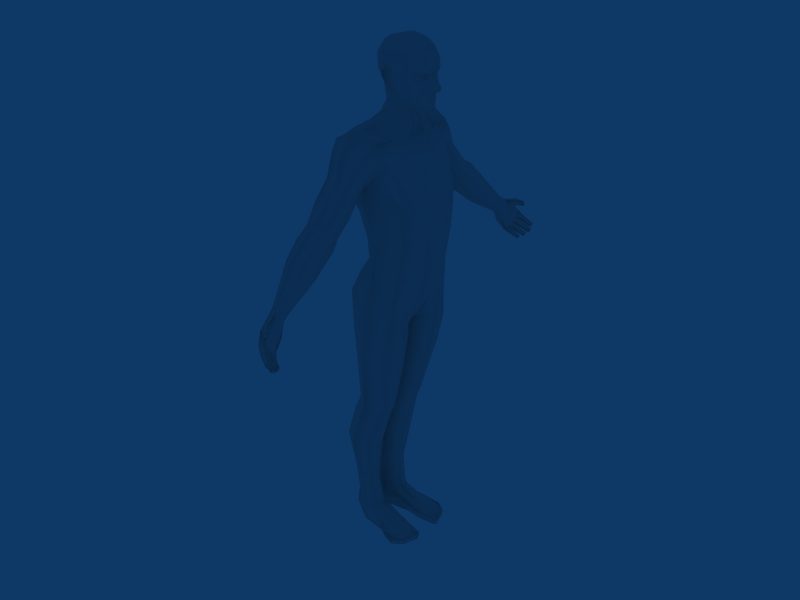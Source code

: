 # Source: SA_LD_Male_Character.blend  (saved by Blender 2.49.0; exported with 4.5.12 LTS)
import bpy
from mathutils import Matrix  # noqa: F401  (used for matrix-valued properties, if any)

bpy.ops.wm.read_factory_settings(use_empty=True)
scene = bpy.context.scene
scene.name = 'Scene'

# ---- collections
col_collection_1 = bpy.data.collections.new('Collection 1'); scene.collection.children.link(col_collection_1)

# ---- world
world_world = bpy.data.worlds.new('World'); scene.world = world_world
world_world.color = (0.05656, 0.2208, 0.4)
world_world.use_sun_shadow = False
world_world.sun_shadow_jitter_overblur = 0.0
world_world.cycles.sampling_method = 'MANUAL'
world_world.cycles.sample_map_resolution = 256

# ---- meshes
me_male_character = bpy.data.meshes.new('Male_Character')
me_male_character.from_pydata([(0.1272, -4.661, 4.172), (-0.7281, -4.84, 4.146), (-0.6243, -3.99, 3.477), (-0.2336, -4.858, 4.35), (0.3437, -4.237, 3.822), (-0.2213, -3.812, 3.459), (-0.897, -4.292, 3.776), (0.1403, -5.526, 3.372), (-0.2491, -5.699, 3.556), (-0.6593, -5.503, 3.536), (0.1647, -4.894, 2.784), (0.3035, -5.181, 3.024), (-0.1788, -4.805, 2.695), (-0.5685, -4.799, 2.87), (-0.795, -5.186, 3.151), (0.1253, -4.07, 4.595), (-0.2435, -4.479, 4.565), (-0.7067, -4.331, 4.528), (0.1384, -3.632, 3.979), (0.2833, -3.778, 4.292), (-0.1985, -3.54, 3.828), (-0.6845, -3.596, 3.979), (-0.9308, -3.894, 4.202), (0.2104, -3.019, 5.785), (-0.2091, -3.195, 5.99), (-0.8331, -3.102, 5.914), (0.1929, -2.354, 5.433), (0.3594, -2.667, 5.528), (-0.226, -2.189, 5.31), (-0.745, -2.282, 5.402), (-1.016, -2.63, 5.548), (0.6741, -1.36, 7.146), (-0.2942, -1.702, 7.431), (-1.387, -1.624, 6.98), (0.8017, -1.862, 5.496), (0.9104, -1.644, 6.309), (-0.3211, -1.941, 5.36), (-1.314, -1.879, 5.626), (-1.508, -1.7, 6.48), (0.4132, -2.473, 6.635), (-0.2581, -2.812, 6.844), (-1.112, -2.498, 6.7), (0.4057, -2.056, 5.802), (0.4917, -2.255, 6.107), (-0.2705, -2.037, 5.568), (-1.13, -2.28, 6.141), (0.798, -0.9578, 7.017), (-0.1743, -1.247, 7.552), (-1.27, -1.057, 7.207), (1.413, -1.501, 4.734), (1.187, -1.038, 6.261), (-0.09213, -1.937, 4.693), (-1.274, -1.572, 5.015), (-1.646, -1.102, 6.297), (1.465, -1.387, 3.871), (0.09126, -1.81, 3.809), (-0.9155, -1.31, 4.034), (1.453, -1.343, 3.222), (0.3717, -1.65, 2.977), (-0.5417, -1.292, 3.019), (0.202, -3.701, 4.999), (-0.2127, -3.875, 5.153), (-0.8342, -3.797, 5.131), (0.2351, -3.175, 4.521), (0.3546, -3.4, 4.706), (-0.2169, -3.002, 4.369), (-0.7444, -3.053, 4.486), (-1.038, -3.396, 4.712), (-1.609, -0.7448, 6.183), (-1.326, -0.5767, 6.955), (-1.596, -0.7329, 5.162), (-1.17, -0.5741, 3.998), (-0.7496, -0.6749, 2.978), (1.844, -0.6067, 3.021), (1.913, -0.6238, 3.835), (1.767, -0.6105, 5.001), (1.511, -0.5036, 6.034), (1.252, -0.4108, 6.681), (1.18, -1.382, 1.812), (0.1623, -1.721, 2.074), (-0.5068, -1.214, 2.056), (-0.7753, -0.6386, 2.172), (1.774, -0.4711, 1.663), (0.474, -0.5016, 7.775), (0.111, -0.6278, 7.843), (-0.3651, -0.6271, 7.837), (-0.664, -0.3358, 7.759), (0.8402, -0.1598, 7.74), (0.8805, -0.316, -0.3234), (1.508, -0.5379, 0.7732), (0.8762, -1.713, -1.05), (0.03798, -2.172, -1.113), (-1.087, -1.541, -1.057), (0.7657, -0.3887, -1.072), (0.1095, -0.07643, -1.133), (-1.071, -0.346, -1.035), (1.044, -0.9061, -1.124), (-1.288, -0.8754, -1.057), (0.2662, -1.089, -4.346), (-0.5235, -1.602, -4.388), (-1.277, -1.018, -4.506), (0.1637, -0.3829, -4.198), (-0.4555, -0.06817, -4.394), (0.3363, -0.7492, -4.455), (-1.327, -0.5456, -4.506), (0.03146, -1.122, -4.889), (-0.7503, -1.615, -5.15), (-1.6, -0.9872, -5.197), (-0.07554, -0.3639, -4.851), (-0.7017, -0.1689, -5.13), (-1.299, -0.2712, -5.136), (0.1244, -0.7493, -4.935), (-1.602, -0.5737, -5.246), (-0.5206, -0.9928, -9.466), (-1.101, -1.101, -9.464), (-1.038, -1.781, -6.527), (-0.5423, -1.475, -6.506), (-1.942, -1.088, -6.512), (-0.6205, -0.3618, -6.516), (-0.9783, -0.1462, -6.531), (-1.672, -0.3047, -6.52), (-0.3533, -0.7487, -6.501), (-1.888, -0.5681, -6.482), (-0.2333, -1.998, -2.518), (0.6438, -1.606, -2.304), (-1.222, -1.246, -2.498), (0.5216, -0.3824, -2.526), (-0.1557, -0.07897, -2.583), (-1.094, -0.3589, -2.522), (0.8432, -0.8092, -2.382), (-1.28, -0.6966, -2.451), (0.09863, -2.007, 0.6789), (0.943, -1.615, 0.3122), (-1.266, -1.45, 0.6243), (0.7265, -0.329, -0.7199), (-0.005856, -0.1627, -0.7725), (-0.9758, -0.2587, -0.4503), (1.096, -1.13, -0.2636), (-1.564, -0.8208, 0.4442), (-1.468, 2.384e-07, 6.232), (-1.291, 3.576e-07, 6.949), (-1.465, 2.384e-07, 5.175), (-0.7046, 2.98e-07, 2.992), (1.942, 4.768e-07, 3.835), (1.515, 4.768e-07, 6.031), (0.8897, 4.172e-07, 7.713), (1.079, 3.576e-07, -0.3357), (1.495, 4.768e-07, 0.7067), (-1.443, -0.6837, 1.154), (-0.4563, -1.067, -9.783), (-1.049, -1.092, -10.04), (-1.764, -0.7767, -10.24), (-1.062, -0.1864, -9.971), (-0.721, -0.2828, -9.864), (-1.565, -0.1843, -10.21), (-0.2959, -0.5695, -9.642), (-1.796, -0.2889, -10.28), (0.2782, -1.187, -10.13), (-0.04695, -1.323, -10.2), (0.1422, -0.3522, -10.23), (0.3095, -0.653, -10.02), (0.8632, -1.692, -10.6), (1.326, -1.364, -10.58), (1.601, -0.6659, -10.51), (1.517, -0.5273, -10.56), (-1.046, -1.067, -10.73), (-1.586, -0.7341, -10.71), (-1.53, -0.3342, -10.72), (-1.628, -0.4908, -10.71), (0.3715, -1.573, -10.45), (0.6901, -1.255, -10.33), (0.8138, -0.6287, -10.28), (0.5646, -0.3561, -10.4), (-1.207, -0.3383, -10.73), (-0.9417, -0.3825, -10.73), (-0.01133, -1.225, -10.76), (0.05981, -0.5437, -10.76), (0.8552, -1.651, -10.78), (1.309, -1.357, -10.79), (1.538, -0.6638, -10.8), (1.447, -0.5556, -10.8), (0.3915, -1.482, -10.77), (0.6788, -0.4746, -10.78), (-1.715, -0.701, -9.55), (-0.7326, -0.3554, -9.477), (-1.068, -0.1924, -9.487), (-1.484, -0.2815, -9.544), (-0.3824, -0.6463, -9.463), (-1.716, -0.4075, -9.561), (-0.6404, -1.584, -4.769), (0.1785, -1.093, -4.594), (0.04039, -0.3771, -4.577), (-0.5768, -0.1031, -4.768), (-1.196, -0.2514, -4.389), (0.2937, -0.7583, -4.582), (-0.2399, -4.675, 4.473), (-0.698, -4.635, 4.314), (0.2067, -3.963, 3.597), (-0.21, -3.68, 3.61), (-0.6189, -3.81, 3.68), (-0.8948, -4.115, 3.963), (0.7076, -0.5679, 8.226), (0.2886, -0.609, 8.302), (-0.1688, -0.5054, 8.274), (-0.3466, -0.3439, 8.273), (0.9788, -0.2048, 7.971), (0.9531, 4.172e-07, 7.867), (0.5501, -0.8183, 7.234), (-0.0779, -0.922, 7.59), (-0.7825, -0.7966, 7.524), (-0.9949, -0.4452, 7.431), (0.8375, -0.417, 7.024), (0.7281, 4.172e-07, 7.168), (1.296, -0.5921, 9.461), (1.355, -0.4255, 9.468), (1.375, -0.2757, 9.416), (1.394, -0.2733, 9.317), (1.348, -0.4497, 9.252), (1.278, -0.5577, 9.268), (1.326, -0.5371, 9.398), (1.364, -0.4209, 9.423), (1.351, -0.3285, 9.385), (1.341, -0.4329, 9.295), (1.314, -0.5139, 9.305), (1.663, 4.768e-07, 9.376), (1.645, -0.04344, 9.367), (1.775, 4.768e-07, 9.161), (1.75, -0.06653, 9.139), (1.584, -0.108, 9.298), (1.555, -0.111, 9.418), (1.55, -0.1848, 9.169), (1.506, -0.4149, 9.563), (1.617, -0.08904, 9.594), (1.612, -0.2256, 9.632), (1.322, -0.6833, 9.557), (1.274, -0.6074, 9.141), (1.827, -0.0811, 9.014), (1.479, -0.2966, 9.076), (1.826, -0.08358, 8.899), (1.506, -0.252, 8.916), (1.38, -0.4743, 9.104), (1.015, -0.8156, 9.636), (1.052, -0.7414, 8.98), (1.297, -0.5568, 8.937), (1.265, -0.5941, 9.36), (1.366, -0.3176, 9.331), (1.292, -0.5514, 9.356), (1.344, -0.4269, 9.36), (1.679, -0.05755, 9.279), (1.186, -0.6777, 9.317), (0.9072, -0.8421, 9.311), (1.513, -0.4122, 9.719), (1.307, -0.6536, 9.682), (1.789, -0.07826, 9.078), (1.661, -0.1874, 9.038), (1.67, -0.2063, 8.927), (0.4385, -0.8701, 9.581), (0.5027, -0.8412, 9.251), (0.49, -0.7895, 8.906), (0.008173, -0.8342, 9.249), (0.03456, -0.8972, 9.564), (0.07148, -0.7384, 8.937), (0.002175, -1.042, 9.354), (0.0378, -1.044, 9.578), (0.199, -0.8947, 8.905), (0.1676, -0.8894, 9.642), (0.1731, -0.706, 8.761), (0.2809, -0.6843, 8.728), (-0.3078, -0.5279, 8.961), (-0.4538, -0.2937, 8.91), (-0.7263, -0.3635, 9.482), (-0.5899, -0.5357, 9.456), (-0.7051, -0.3803, 10.04), (-0.6336, -0.5139, 10.01), (-0.3541, -0.3899, 10.51), (-0.3067, -0.5644, 10.4), (0.3812, -0.3778, 10.73), (0.3763, -0.592, 10.6), (0.39, 3.874e-07, 10.8), (0.9476, -0.3883, 10.6), (0.8797, -0.598, 10.47), (0.9882, 4.172e-07, 10.68), (1.583, -0.1812, 9.947), (1.355, -0.2869, 10.36), (1.602, 4.768e-07, 9.953), (1.395, 4.768e-07, 10.4), (-0.00909, -0.6088, 8.54), (0.2669, -0.6223, 8.5), (0.5924, -0.6808, 8.478), (-0.1493, -0.6356, 8.931), (-0.332, -0.7077, 9.36), (-0.367, -0.7592, 9.834), (-0.08078, -0.844, 10.15), (0.4057, -0.8519, 10.22), (0.9052, -0.7637, 10.15), (1.14, -0.574, 10.3), (0.963, -0.8008, 9.89), (1.232, -0.638, 10.01), (1.527, -0.3752, 9.98), (1.645, -0.06269, 8.825), (1.664, 4.768e-07, 8.791), (1.555, -0.1248, 8.784), (1.592, 4.768e-07, 8.692), (1.376, -0.3064, 8.678), (1.168, -0.5354, 8.589), (0.9394, -0.6654, 8.522), (1.362, -0.3373, 8.255), (1.129, -0.4887, 8.21), (1.227, -0.2166, 7.968), (1.499, -0.1561, 8.087), (1.378, -0.2929, 8.502), (1.619, -0.08712, 8.612), (1.592, -0.07026, 8.441), (1.608, 4.768e-07, 8.437), (1.603, -0.07652, 8.544), (1.575, -0.09995, 8.696), (1.599, 4.768e-07, 8.683), (1.575, 0.09995, 8.696), (1.622, 4.768e-07, 8.562), (1.603, 0.07652, 8.544), (1.637, 4.768e-07, 8.612), (1.592, 0.07026, 8.441), (1.619, 0.08712, 8.612), (1.378, 0.2929, 8.502), (1.499, 0.1561, 8.087), (1.535, 4.768e-07, 8.074), (1.228, 3.576e-07, 7.923), (1.227, 0.2166, 7.968), (1.129, 0.4887, 8.21), (1.362, 0.3373, 8.255), (0.9394, 0.6654, 8.522), (1.168, 0.5354, 8.589), (1.376, 0.3064, 8.678), (1.555, 0.1248, 8.784), (1.645, 0.06269, 8.825), (1.527, 0.3752, 9.98), (1.232, 0.638, 10.01), (0.963, 0.8008, 9.89), (1.14, 0.574, 10.3), (0.9052, 0.7637, 10.15), (0.4057, 0.8519, 10.22), (-0.08078, 0.844, 10.15), (-0.367, 0.7592, 9.834), (-0.332, 0.7077, 9.36), (-0.1493, 0.6356, 8.931), (0.5924, 0.6808, 8.478), (0.2669, 0.6223, 8.5), (-0.00909, 0.6088, 8.54), (1.355, 0.2869, 10.36), (1.583, 0.1812, 9.947), (0.8797, 0.598, 10.47), (0.9476, 0.3883, 10.6), (0.3763, 0.592, 10.6), (0.3812, 0.3778, 10.73), (-0.4027, 3.278e-07, 10.56), (-0.3067, 0.5644, 10.4), (-0.3541, 0.3899, 10.51), (-0.7703, 2.98e-07, 10.07), (-0.6336, 0.5139, 10.01), (-0.7051, 0.3803, 10.04), (-0.8254, 2.98e-07, 9.451), (-0.5899, 0.5357, 9.456), (-0.7263, 0.3635, 9.482), (-0.5486, 3.576e-07, 8.843), (-0.4538, 0.2937, 8.91), (-0.3078, 0.5279, 8.961), (0.2809, 0.6843, 8.728), (0.1731, 0.706, 8.761), (0.1676, 0.8894, 9.642), (0.199, 0.8947, 8.905), (0.0378, 1.044, 9.578), (0.002176, 1.042, 9.354), (0.07148, 0.7384, 8.937), (0.03456, 0.8972, 9.564), (0.008173, 0.8342, 9.249), (0.49, 0.7895, 8.906), (0.5027, 0.8412, 9.251), (0.4385, 0.8701, 9.581), (1.67, 0.2063, 8.927), (1.661, 0.1874, 9.038), (1.836, 4.768e-07, 9.084), (1.789, 0.07826, 9.078), (1.307, 0.6536, 9.682), (1.513, 0.4122, 9.719), (0.9072, 0.8421, 9.311), (1.186, 0.6777, 9.317), (1.679, 0.05755, 9.279), (1.711, 4.768e-07, 9.296), (1.344, 0.4269, 9.36), (1.292, 0.5514, 9.356), (1.366, 0.3176, 9.331), (1.265, 0.5941, 9.36), (1.297, 0.5568, 8.937), (1.052, 0.7414, 8.98), (1.015, 0.8156, 9.636), (1.38, 0.4743, 9.104), (1.506, 0.252, 8.916), (1.856, 4.768e-07, 8.879), (1.826, 0.08358, 8.899), (1.479, 0.2966, 9.076), (1.827, 0.0811, 9.014), (1.876, 4.768e-07, 9.002), (1.274, 0.6074, 9.141), (1.322, 0.6833, 9.557), (1.612, 0.2256, 9.632), (1.617, 0.08904, 9.594), (1.598, 4.768e-07, 9.592), (1.506, 0.4149, 9.563), (1.55, 0.1848, 9.169), (1.555, 0.111, 9.418), (1.584, 0.108, 9.298), (1.75, 0.06653, 9.139), (1.645, 0.04344, 9.367), (1.314, 0.5139, 9.305), (1.341, 0.4329, 9.295), (1.351, 0.3285, 9.385), (1.364, 0.421, 9.423), (1.326, 0.5371, 9.398), (1.278, 0.5577, 9.268), (1.348, 0.4497, 9.252), (1.394, 0.2733, 9.317), (1.375, 0.2757, 9.416), (1.355, 0.4255, 9.468), (1.296, 0.5921, 9.461), (-1.005, 3.576e-07, 7.432), (0.8375, 0.417, 7.024), (-0.9949, 0.4452, 7.431), (-0.7825, 0.7966, 7.524), (-0.0779, 0.922, 7.59), (0.5501, 0.8183, 7.234), (-0.4797, 3.278e-07, 8.292), (0.9788, 0.2048, 7.971), (-0.3466, 0.3439, 8.273), (-0.1688, 0.5054, 8.274), (0.2886, 0.609, 8.302), (0.7076, 0.5679, 8.226), (0.2937, 0.7583, -4.582), (-1.196, 0.2514, -4.389), (-0.5768, 0.1031, -4.768), (0.04039, 0.3771, -4.577), (0.1785, 1.093, -4.594), (-0.6404, 1.584, -4.769), (-1.796, 0.2889, -10.28), (-0.721, 0.2828, -9.864), (-1.764, 0.7767, -10.24), (-0.4563, 1.067, -9.783), (-1.049, 1.092, -10.04), (0.6788, 0.4746, -10.78), (0.3915, 1.482, -10.77), (1.447, 0.5556, -10.8), (1.538, 0.6638, -10.8), (1.309, 1.357, -10.79), (0.8552, 1.651, -10.78), (0.05981, 0.5437, -10.76), (-0.01133, 1.225, -10.76), (-0.9417, 0.3825, -10.73), (-1.207, 0.3383, -10.73), (0.5646, 0.3561, -10.4), (0.8138, 0.6287, -10.28), (0.6901, 1.255, -10.33), (0.3715, 1.573, -10.45), (-1.628, 0.4908, -10.71), (-1.53, 0.3342, -10.72), (-1.586, 0.7341, -10.71), (-1.046, 1.067, -10.73), (1.517, 0.5273, -10.56), (1.601, 0.6659, -10.51), (1.326, 1.364, -10.58), (0.8632, 1.692, -10.6), (0.3095, 0.653, -10.02), (0.1422, 0.3523, -10.23), (-0.04695, 1.323, -10.2), (0.2782, 1.187, -10.13), (-0.2959, 0.5695, -9.642), (-1.565, 0.1843, -10.21), (-1.062, 0.1864, -9.971), (-0.969, -0.1488, -0.07628), (0.0244, -0.08835, -0.5039), (-0.6681, 3.576e-07, 7.846), (1.774, 4.768e-07, 1.638), (-0.7545, 2.98e-07, 2.193), (1.284, 3.576e-07, 6.661), (1.879, 4.768e-07, 5.036), (1.859, 4.768e-07, 3.155), (-1.126, 3.576e-07, 3.948), (-1.564, 0.8208, 0.4442), (1.096, 1.13, -0.2636), (-0.9758, 0.2587, -0.4503), (-0.005856, 0.1627, -0.7725), (0.7265, 0.329, -0.7199), (-1.266, 1.45, 0.6243), (0.943, 1.615, 0.3122), (0.09863, 2.007, 0.6789), (-1.28, 0.6966, -2.451), (0.8432, 0.8092, -2.382), (-1.094, 0.3589, -2.522), (-0.1557, 0.07897, -2.583), (0.5216, 0.3824, -2.526), (-1.222, 1.246, -2.498), (0.6438, 1.606, -2.304), (-0.2333, 1.998, -2.518), (-1.888, 0.5681, -6.482), (-0.3533, 0.7487, -6.501), (-1.672, 0.3047, -6.52), (-0.9783, 0.1462, -6.531), (-0.6205, 0.3618, -6.516), (-1.942, 1.088, -6.512), (-0.5423, 1.475, -6.506), (-1.038, 1.781, -6.527), (-1.716, 0.4075, -9.561), (-0.3824, 0.6463, -9.463), (-1.484, 0.2815, -9.544), (-0.7326, 0.3554, -9.477), (-1.068, 0.1924, -9.487), (-1.715, 0.701, -9.55), (-1.101, 1.101, -9.464), (-0.5206, 0.9928, -9.466), (-1.602, 0.5737, -5.246), (0.1244, 0.7493, -4.935), (-1.299, 0.2712, -5.136), (-0.7017, 0.1689, -5.13), (-0.07554, 0.3639, -4.851), (-1.6, 0.9872, -5.197), (-0.7503, 1.615, -5.15), (0.03146, 1.122, -4.889), (-1.327, 0.5456, -4.506), (0.3363, 0.7492, -4.455), (-0.4555, 0.06817, -4.394), (0.1637, 0.3829, -4.198), (-1.277, 1.018, -4.506), (-0.5235, 1.602, -4.388), (0.2662, 1.089, -4.346), (-1.288, 0.8754, -1.057), (1.044, 0.9061, -1.124), (-1.071, 0.346, -1.035), (0.1095, 0.07643, -1.133), (0.7657, 0.3887, -1.072), (-1.087, 1.541, -1.057), (0.03798, 2.172, -1.113), (0.8762, 1.713, -1.05), (-1.443, 0.6837, 1.154), (1.508, 0.5379, 0.7732), (-0.969, 0.1488, -0.07628), (0.0244, 0.08836, -0.5039), (0.8805, 0.316, -0.3234), (0.8402, 0.1598, 7.74), (-0.664, 0.3358, 7.759), (-0.3651, 0.6271, 7.837), (0.111, 0.6278, 7.843), (0.474, 0.5016, 7.775), (1.774, 0.4711, 1.663), (-0.7753, 0.6386, 2.172), (-0.5068, 1.214, 2.056), (0.1623, 1.721, 2.074), (1.18, 1.382, 1.812), (1.252, 0.4108, 6.681), (1.511, 0.5036, 6.034), (1.767, 0.6105, 5.001), (1.913, 0.6238, 3.835), (1.844, 0.6067, 3.021), (-0.7496, 0.6749, 2.978), (-1.17, 0.5741, 3.998), (-1.596, 0.7329, 5.162), (-1.326, 0.5767, 6.955), (-1.609, 0.7448, 6.183), (-0.5417, 1.292, 3.019), (0.3717, 1.65, 2.977), (1.453, 1.343, 3.222), (-0.9155, 1.31, 4.034), (0.09126, 1.81, 3.809), (1.465, 1.387, 3.871), (-1.646, 1.102, 6.297), (1.413, 1.501, 4.734), (-0.1743, 1.247, 7.552), (-1.162, -1.248, -8.385), (-0.7097, -1.093, -8.382), (-1.741, 0.4986, -8.388), (-0.5808, 0.6812, -8.381), (-1.556, 0.347, -8.387), (-1.126, 0.2491, -8.384), (-0.8437, 0.4043, -8.383), (-1.758, 0.8221, -8.388), (-0.7097, 1.093, -8.382), (-1.162, 1.248, -8.385), (-1.741, -0.4986, -8.388), (-0.5808, -0.6812, -8.381), (-1.556, -0.347, -8.387), (-1.126, -0.2491, -8.384), (-0.8437, -0.4043, -8.383), (-1.758, -0.8221, -8.388), (1.486, -0.1522, 8.312), (1.486, 0.1522, 8.312), (1.523, 4.768e-07, 8.308), (-1.526, -0.4897, 0.5603), (-1.526, 0.4897, 0.5603), (0.352, -7.284, 0.7235), (0.5184, -7.354, 0.6039), (0.6684, -7.416, 0.4928), (0.3201, -7.159, 0.6031), (0.4899, -7.243, 0.4965), (0.6441, -7.321, 0.4011), (0.4048, -7.344, 0.7357), (0.4408, -7.485, 0.8717), (0.6165, -7.444, 0.6003), (0.6485, -7.57, 0.7211), (0.8365, -7.646, 0.5819), (0.8092, -7.538, 0.4787), (0.4754, -7.539, 0.8985), (0.5151, -7.695, 1.048), (0.7097, -7.646, 0.7442), (0.7453, -7.786, 0.8785), (0.2663, -7.372, 1.09), (0.9537, -7.866, 0.7208), (0.9232, -7.747, 0.6061), (0.5023, -7.726, 1.104), (0.7115, -7.817, 0.9585), (0.3139, -7.56, 1.271), (0.9018, -7.901, 0.8281), (0.5382, -7.867, 1.239), (0.7435, -7.942, 1.079), (0.9292, -8.008, 0.9313), (0.1711, -7.009, 0.7654), (0.3558, -7.734, 1.457), (0.1664, -6.718, 1.174), (0.3304, -7.426, 1.784), (0.08104, -6.491, 1.688), (0.1508, -6.998, 2.151), (0.3512, -7.487, 2.061), (0.3543, -7.502, 1.82), (0.5922, -7.748, 1.925), (0.5971, -7.749, 1.76), (0.2136, -7.174, 0.9009), (0.1521, -6.881, 1.257), (0.2169, -7.17, 1.497), (0.2061, -6.587, 1.824), (0.2252, -6.763, 2.011), (-0.2252, -6.823, 1.945), (-0.2423, -6.647, 1.757), (-0.1118, -7.246, 1.499), (-0.1853, -6.957, 1.26), (0.04921, -7.274, 0.8401), (0.4751, -7.883, 1.757), (0.4701, -7.882, 1.923), (0.2083, -7.639, 1.818), (0.2177, -7.621, 2.056), (-0.07516, -7.041, 2.133), (-0.1477, -6.524, 1.658), (-0.01675, -7.511, 1.793), (-0.1773, -6.796, 1.181), (0.1882, -7.83, 1.402), (0.00352, -7.105, 0.7102), (0.821, -8.123, 0.8413), (0.6299, -8.062, 0.9849), (0.4217, -7.985, 1.147), (0.7937, -8.016, 0.7381), (0.1494, -7.661, 1.21), (0.5979, -7.937, 0.864), (0.3858, -7.844, 1.012), (0.8151, -7.861, 0.5161), (0.8455, -7.98, 0.6308), (0.1018, -7.473, 1.029), (0.6317, -7.906, 0.784), (0.5961, -7.766, 0.6497), (0.3986, -7.813, 0.9564), (0.3589, -7.657, 0.8067), (0.701, -7.653, 0.3887), (0.7284, -7.76, 0.4919), (0.5349, -7.69, 0.6266), (0.5029, -7.564, 0.5058), (0.3243, -7.603, 0.7798), (0.2883, -7.462, 0.6438), (0.5359, -7.435, 0.3111), (0.3763, -7.363, 0.402), (0.2036, -7.277, 0.5112), (0.5602, -7.53, 0.4028), (0.4048, -7.474, 0.5094), (0.2355, -7.403, 0.6316), (-0.2014, -6.702, 2.312), (-0.3212, -6.589, 2.106), (-0.2816, -6.445, 1.893), (-0.1081, -6.349, 1.796), (0.1048, -6.352, 1.871), (0.2245, -6.456, 2.074), (0.1851, -6.599, 2.286), (0.01154, -6.705, 2.386), (0.5505, -2.004, 7.145), (-0.2692, -2.321, 7.394), (-1.244, -2.101, 7.062), (0.627, -1.966, 6.36), (-0.9765, -2.079, 5.826), (-1.25, -2.027, 6.399), (-1.25, 2.027, 6.399), (-0.9765, 2.079, 5.826), (0.627, 1.966, 6.36), (-1.244, 2.101, 7.062), (-0.2692, 2.321, 7.394), (0.5505, 2.004, 7.145), (0.01154, 6.705, 2.386), (0.1851, 6.599, 2.286), (0.2245, 6.456, 2.074), (0.1048, 6.352, 1.871), (-0.1081, 6.349, 1.796), (-0.2816, 6.445, 1.893), (-0.3212, 6.589, 2.106), (-0.2014, 6.702, 2.312), (0.2355, 7.403, 0.6316), (0.4048, 7.474, 0.5094), (0.5602, 7.53, 0.4028), (0.2036, 7.277, 0.5112), (0.3763, 7.363, 0.402), (0.5359, 7.435, 0.3111), (0.2883, 7.462, 0.6438), (0.3243, 7.603, 0.7798), (0.5029, 7.564, 0.5058), (0.5349, 7.69, 0.6266), (0.7284, 7.76, 0.4919), (0.701, 7.653, 0.3887), (0.3589, 7.657, 0.8067), (0.3986, 7.813, 0.9564), (0.5961, 7.766, 0.6497), (0.6317, 7.906, 0.784), (0.1018, 7.473, 1.029), (0.8455, 7.98, 0.6308), (0.8151, 7.861, 0.5161), (0.3858, 7.844, 1.012), (0.5979, 7.937, 0.864), (0.1494, 7.661, 1.21), (0.7937, 8.016, 0.7381), (0.4217, 7.985, 1.147), (0.6299, 8.062, 0.9849), (0.821, 8.123, 0.8413), (0.00352, 7.105, 0.7102), (0.1882, 7.83, 1.402), (-0.1773, 6.796, 1.181), (-0.01675, 7.511, 1.793), (-0.1477, 6.524, 1.658), (-0.07516, 7.041, 2.133), (0.2177, 7.621, 2.056), (0.2083, 7.639, 1.818), (0.4701, 7.882, 1.923), (0.4751, 7.883, 1.757), (0.04921, 7.274, 0.8401), (-0.1853, 6.957, 1.26), (-0.1118, 7.246, 1.499), (-0.2423, 6.647, 1.757), (-0.2252, 6.823, 1.945), (0.2252, 6.763, 2.011), (0.2061, 6.587, 1.824), (0.2169, 7.17, 1.497), (0.1521, 6.881, 1.257), (0.2136, 7.174, 0.9009), (0.5971, 7.749, 1.76), (0.5922, 7.748, 1.925), (0.3543, 7.502, 1.82), (0.3512, 7.487, 2.061), (0.1508, 6.998, 2.151), (0.08104, 6.491, 1.688), (0.3304, 7.426, 1.784), (0.1664, 6.718, 1.174), (0.3558, 7.734, 1.457), (0.1711, 7.009, 0.7654), (0.9292, 8.008, 0.9313), (0.7435, 7.942, 1.079), (0.5382, 7.867, 1.239), (0.9018, 7.901, 0.8281), (0.3139, 7.56, 1.271), (0.7115, 7.817, 0.9585), (0.5023, 7.726, 1.104), (0.9232, 7.747, 0.6061), (0.9537, 7.866, 0.7208), (0.2663, 7.372, 1.09), (0.7453, 7.786, 0.8785), (0.7097, 7.646, 0.7442), (0.5151, 7.695, 1.048), (0.4754, 7.539, 0.8985), (0.8092, 7.538, 0.4787), (0.8365, 7.646, 0.5819), (0.6485, 7.57, 0.7211), (0.6165, 7.444, 0.6003), (0.4408, 7.485, 0.8717), (0.4048, 7.344, 0.7357), (0.6441, 7.321, 0.4011), (0.4899, 7.243, 0.4965), (0.3201, 7.159, 0.6031), (0.6684, 7.416, 0.4928), (0.5184, 7.354, 0.6039), (0.352, 7.284, 0.7235), (-0.8948, 4.115, 3.963), (-0.6189, 3.81, 3.68), (-0.21, 3.68, 3.61), (0.2067, 3.963, 3.597), (-0.698, 4.635, 4.314), (-0.2399, 4.675, 4.473), (-1.038, 3.396, 4.712), (-0.7444, 3.053, 4.486), (-0.2169, 3.002, 4.369), (0.3546, 3.4, 4.706), (0.2351, 3.175, 4.521), (-0.8342, 3.797, 5.131), (-0.2127, 3.875, 5.153), (0.202, 3.701, 4.999), (-1.274, 1.572, 5.015), (-0.09213, 1.937, 4.693), (1.187, 1.038, 6.261), (-1.27, 1.057, 7.207), (0.798, 0.9578, 7.017), (-1.13, 2.28, 6.141), (-0.2705, 2.037, 5.568), (0.4917, 2.255, 6.107), (0.4057, 2.056, 5.802), (-1.112, 2.498, 6.7), (-0.2581, 2.812, 6.844), (0.4132, 2.473, 6.635), (-1.508, 1.7, 6.48), (-1.314, 1.879, 5.626), (-0.3211, 1.941, 5.36), (0.9104, 1.644, 6.309), (0.8017, 1.862, 5.496), (-1.387, 1.624, 6.98), (-0.2942, 1.702, 7.431), (0.6741, 1.36, 7.146), (-1.016, 2.63, 5.548), (-0.745, 2.282, 5.402), (-0.226, 2.189, 5.31), (0.3594, 2.667, 5.528), (0.1929, 2.354, 5.433), (-0.8331, 3.102, 5.914), (-0.2091, 3.195, 5.99), (0.2104, 3.019, 5.785), (-0.9308, 3.894, 4.202), (-0.6845, 3.596, 3.979), (-0.1985, 3.54, 3.828), (0.2833, 3.778, 4.292), (0.1384, 3.632, 3.979), (-0.7067, 4.331, 4.528), (-0.2435, 4.479, 4.565), (0.1253, 4.07, 4.595), (-0.795, 5.186, 3.151), (-0.5685, 4.799, 2.87), (-0.1788, 4.805, 2.695), (0.3035, 5.181, 3.024), (0.1647, 4.894, 2.784), (-0.6593, 5.503, 3.536), (-0.2491, 5.699, 3.556), (0.1403, 5.526, 3.372), (-0.897, 4.292, 3.776), (-0.2213, 3.812, 3.459), (0.3437, 4.237, 3.822), (-0.2336, 4.858, 4.35), (-0.6243, 3.99, 3.477), (-0.7281, 4.84, 4.146), (0.1272, 4.661, 4.172)], [], [(7, 0, 3, 8), (3, 1, 9, 8), (10, 197, 4, 11), (4, 0, 7, 11), (5, 197, 10, 12), (5, 12, 13, 2), (6, 14, 9, 1), (6, 2, 13, 14), (7, 8, 684, 683), (8, 9, 677, 684), (10, 11, 682, 681), (11, 7, 683, 682), (12, 10, 681, 680), (13, 12, 680, 679), (9, 14, 678, 677), (14, 13, 679, 678), (23, 39, 40, 24), (24, 40, 41, 25), (26, 42, 43, 27), (27, 43, 39, 23), (28, 44, 42, 26), (29, 689, 44, 28), (25, 41, 45, 30), (30, 45, 689, 29), (32, 31, 46, 47), (33, 32, 47, 48), (35, 34, 49, 50), (31, 35, 50, 46), (34, 36, 51, 49), (36, 37, 52, 51), (38, 33, 48, 53), (37, 38, 53, 52), (49, 51, 55, 54), (51, 52, 56, 55), (54, 55, 58, 57), (55, 56, 59, 58), (15, 60, 61, 16), (60, 23, 24, 61), (16, 61, 62, 17), (61, 24, 25, 62), (18, 63, 64, 19), (63, 26, 27, 64), (19, 64, 60, 15), (64, 27, 23, 60), (20, 65, 63, 18), (65, 28, 26, 63), (21, 66, 65, 20), (66, 29, 28, 65), (17, 62, 67, 22), (62, 25, 30, 67), (22, 67, 66, 21), (67, 30, 29, 66), (53, 48, 69, 68), (52, 53, 68, 70), (56, 52, 70, 71), (59, 56, 71, 72), (57, 73, 74, 54), (54, 74, 75, 49), (49, 75, 76, 50), (50, 76, 77, 46), (57, 58, 79, 78), (58, 59, 80, 79), (59, 72, 81, 80), (73, 57, 78, 82), (78, 89, 82), (106, 115, 116, 105), (107, 117, 115, 106), (108, 118, 119, 109), (109, 119, 120, 110), (111, 121, 118, 108), (110, 120, 122, 112), (112, 122, 117, 107), (105, 116, 121, 111), (91, 123, 124, 90), (123, 99, 98, 124), (92, 125, 123, 91), (125, 100, 99, 123), (93, 126, 127, 94), (126, 101, 102, 127), (94, 127, 128, 95), (127, 102, 193, 128), (96, 129, 126, 93), (129, 103, 101, 126), (95, 128, 130, 97), (128, 193, 104, 130), (97, 130, 125, 92), (130, 104, 100, 125), (90, 124, 129, 96), (124, 98, 103, 129), (79, 131, 132, 78), (131, 91, 90, 132), (80, 133, 131, 79), (133, 92, 91, 131), (88, 134, 135, 477), (134, 93, 94, 135), (477, 135, 136, 476), (135, 94, 95, 136), (137, 96, 93, 134), (136, 95, 97, 138), (138, 97, 92, 133), (78, 132, 137, 89), (132, 90, 96, 137), (69, 140, 139, 68), (68, 139, 141, 70), (70, 141, 484, 71), (71, 484, 142, 72), (73, 483, 143, 74), (74, 143, 482, 75), (75, 482, 144, 76), (76, 144, 481, 77), (72, 142, 480, 81), (483, 73, 82, 479), (146, 88, 477), (89, 147, 479, 82), (88, 146, 147, 89), (148, 81, 480), (149, 150, 158, 157), (153, 155, 160, 159), (155, 149, 157, 160), (150, 151, 166, 165), (154, 152, 173, 167), (156, 154, 167, 168), (151, 156, 168, 166), (158, 169, 170, 157), (169, 161, 162, 170), (160, 171, 172, 159), (171, 163, 164, 172), (157, 170, 171, 160), (170, 162, 163, 171), (152, 153, 174, 173), (158, 150, 165, 175), (153, 159, 176, 174), (162, 161, 177, 178), (164, 163, 179, 180), (163, 162, 178, 179), (169, 158, 175, 181), (161, 169, 181, 177), (159, 172, 182, 176), (172, 164, 180, 182), (114, 150, 149, 113), (183, 151, 150, 114), (184, 153, 152, 185), (185, 152, 154, 186), (187, 155, 153, 184), (186, 154, 156, 188), (188, 156, 151, 183), (113, 149, 155, 187), (99, 189, 190, 98), (189, 106, 105, 190), (100, 189, 99), (100, 107, 106, 189), (101, 191, 192, 102), (191, 108, 109, 192), (102, 192, 193), (192, 109, 110, 193), (103, 194, 191, 101), (194, 111, 108, 191), (193, 110, 112, 104), (104, 112, 107, 100), (98, 190, 194, 103), (190, 105, 111, 194), (3, 195, 196, 1), (195, 16, 17, 196), (197, 18, 19, 4), (15, 0, 4, 19), (2, 199, 198, 5), (199, 21, 20, 198), (1, 196, 200, 6), (196, 17, 22, 200), (6, 200, 199, 2), (200, 22, 21, 199), (198, 20, 18), (15, 16, 195), (5, 198, 18, 197), (3, 0, 15, 195), (84, 83, 201, 202), (85, 84, 202, 203), (86, 85, 203, 204), (83, 87, 205, 201), (478, 86, 204, 430), (87, 145, 206, 205), (46, 207, 208, 47), (207, 83, 84, 208), (47, 208, 209, 48), (208, 84, 85, 209), (48, 209, 210, 69), (209, 85, 86, 210), (77, 211, 207, 46), (211, 87, 83, 207), (69, 210, 424, 140), (210, 86, 478, 424), (481, 212, 211, 77), (212, 145, 87, 211), (214, 213, 219, 220), (215, 214, 220, 221), (217, 216, 245, 222), (218, 217, 222, 223), (387, 248, 227, 226), (217, 230, 228, 216), (230, 227, 248, 228), (214, 215, 229, 231), (229, 225, 232, 233), (224, 406, 232, 225), (229, 233, 231), (213, 214, 231, 234), (401, 236, 238, 397), (230, 217, 240, 237), (217, 218, 235, 240), (237, 240, 243, 239), (235, 242, 243, 240), (216, 215, 221, 245), (218, 223, 246, 244), (244, 246, 219, 213), (219, 246, 247, 220), (246, 223, 222, 247), (220, 247, 245, 221), (247, 222, 245), (387, 224, 225, 248), (228, 229, 215, 216), (248, 225, 229, 228), (213, 234, 249, 244), (244, 249, 235, 218), (234, 241, 250, 249), (249, 250, 242, 235), (234, 231, 251, 252), (231, 233, 251), (234, 252, 241), (227, 253, 380, 226), (253, 236, 401, 380), (236, 254, 255, 238), (254, 237, 239, 255), (236, 253, 254), (227, 254, 253), (230, 237, 254, 227), (241, 256, 257, 250), (250, 257, 258, 242), (257, 256, 263, 262), (262, 263, 260, 259), (258, 257, 262, 264), (264, 262, 259, 261), (256, 265, 263), (263, 265, 260), (261, 266, 267, 264), (258, 264, 267), (204, 203, 268, 269), (430, 204, 269, 363), (269, 268, 271, 270), (363, 269, 270, 360), (270, 271, 273, 272), (360, 270, 272, 357), (272, 273, 275, 274), (357, 272, 274, 354), (274, 275, 277, 276), (354, 274, 276, 278), (276, 277, 280, 279), (278, 276, 279, 281), (406, 284, 282, 232), (284, 285, 283, 282), (285, 281, 279, 283), (232, 282, 233), (203, 202, 287, 286), (286, 287, 267, 266), (202, 201, 288, 287), (287, 288, 258, 267), (268, 203, 286, 289), (289, 286, 266, 261), (261, 259, 290, 289), (289, 290, 271, 268), (259, 260, 291, 290), (290, 291, 273, 271), (260, 265, 292, 291), (291, 292, 275, 273), (265, 256, 293, 292), (292, 293, 277, 275), (277, 293, 294, 280), (279, 280, 295, 283), (280, 294, 295), (296, 256, 241), (241, 252, 297, 296), (296, 297, 295, 294), (251, 298, 297, 252), (298, 283, 295, 297), (283, 298, 282), (233, 282, 298, 251), (256, 296, 294, 293), (397, 238, 299, 300), (238, 255, 299), (300, 299, 301, 302), (239, 301, 299, 255), (239, 243, 304, 303), (243, 242, 305, 304), (242, 258, 288, 305), (304, 305, 307, 306), (201, 307, 305, 288), (205, 206, 326, 308), (308, 326, 325, 309), (201, 205, 308, 307), (306, 307, 308, 309), (312, 313, 318, 314), (314, 318, 320, 311), (311, 310, 314), (314, 310, 312), (303, 304, 310), (304, 306, 310), (301, 315, 316, 302), (315, 311, 320, 316), (303, 310, 311, 315), (239, 303, 301), (303, 315, 301), (332, 333, 317), (396, 333, 332), (332, 317, 322, 323), (317, 316, 320, 322), (333, 302, 316, 317), (331, 323, 329), (332, 323, 331), (319, 321, 323), (322, 319, 323), (319, 322, 320, 318), (321, 319, 318, 313), (329, 324, 327, 328), (435, 328, 327, 431), (327, 324, 325, 326), (431, 327, 326, 206), (435, 345, 330, 328), (331, 329, 328, 330), (393, 330, 345, 375), (392, 331, 330, 393), (396, 332, 331, 392), (396, 378, 334, 333), (300, 302, 333, 334), (398, 334, 378), (397, 300, 334, 398), (377, 340, 339, 337), (404, 383, 335, 349), (348, 349, 335), (335, 336, 338, 348), (383, 382, 336, 335), (337, 339, 338, 336), (394, 337, 336, 382), (337, 394, 377), (350, 338, 339), (351, 348, 338, 350), (352, 350, 339, 340), (341, 355, 352, 340), (368, 341, 340, 377), (342, 358, 355, 341), (373, 342, 341, 368), (343, 361, 358, 342), (374, 343, 342, 373), (344, 365, 361, 343), (372, 344, 343, 374), (344, 372, 367, 347), (365, 344, 347, 433), (346, 366, 375, 345), (434, 346, 345, 435), (347, 367, 366, 346), (433, 347, 346, 434), (405, 404, 349), (285, 348, 351, 281), (284, 349, 348, 285), (406, 405, 349, 284), (278, 281, 351, 353), (353, 351, 350, 352), (354, 278, 353, 356), (356, 353, 352, 355), (357, 354, 356, 359), (359, 356, 355, 358), (360, 357, 359, 362), (362, 359, 358, 361), (363, 360, 362, 364), (364, 362, 361, 365), (430, 363, 364, 432), (432, 364, 365, 433), (375, 366, 369), (372, 369, 366, 367), (370, 373, 368), (377, 370, 368), (369, 372, 374, 371), (375, 369, 371, 376), (371, 374, 373, 370), (376, 371, 370, 377), (384, 393, 375, 376), (394, 384, 376, 377), (408, 411, 379, 399), (411, 381, 379), (400, 379, 381), (379, 378, 396, 399), (400, 398, 378, 379), (381, 380, 401, 400), (411, 226, 380, 381), (403, 394, 382), (407, 383, 404), (403, 382, 383, 407), (385, 402, 393, 384), (403, 385, 384, 394), (391, 418, 402, 385), (423, 391, 385, 403), (386, 410, 409, 412), (410, 420, 421, 409), (387, 386, 412, 224), (388, 390, 414), (416, 415, 390, 388), (389, 388, 414, 413), (417, 416, 388, 389), (391, 423, 417, 389), (418, 391, 389, 413), (420, 390, 415, 421), (402, 395, 392, 393), (399, 396, 392, 395), (419, 395, 402, 418), (408, 399, 395, 419), (401, 397, 398, 400), (423, 403, 407, 422), (409, 407, 404), (224, 412, 405, 406), (409, 404, 405, 412), (422, 407, 409, 421), (408, 410, 386, 411), (419, 420, 410, 408), (387, 226, 411, 386), (418, 413, 414, 419), (419, 414, 390, 420), (421, 415, 416, 422), (422, 416, 417, 423), (212, 425, 545, 145), (481, 555, 425, 212), (426, 424, 478, 546), (563, 140, 424, 426), (425, 429, 549, 545), (555, 805, 429, 425), (427, 426, 546, 547), (804, 563, 426, 427), (428, 427, 547, 548), (573, 804, 427, 428), (429, 428, 548, 549), (805, 573, 428, 429), (545, 431, 206, 145), (478, 430, 432, 546), (549, 435, 431, 545), (546, 432, 433, 547), (547, 433, 434, 548), (548, 434, 435, 549), (440, 436, 518, 524), (531, 526, 436, 440), (525, 529, 522, 517), (437, 525, 517, 519), (436, 439, 521, 518), (526, 528, 439, 436), (438, 437, 519, 520), (527, 437, 438), (439, 438, 520, 521), (528, 527, 438, 439), (529, 441, 523, 522), (529, 530, 441), (441, 440, 524, 523), (530, 531, 440, 441), (516, 510, 473, 445), (509, 514, 444, 442), (511, 509, 442, 474), (510, 512, 443, 473), (513, 511, 474, 475), (512, 513, 475, 443), (514, 515, 446, 444), (515, 516, 445, 446), (457, 447, 449, 465), (470, 453, 447, 457), (468, 452, 448, 460), (460, 448, 454, 471), (466, 450, 451, 467), (465, 449, 450, 466), (467, 451, 452, 468), (443, 455, 453, 470), (471, 454, 464, 446), (475, 456, 455, 443), (459, 458, 466, 467), (472, 469, 458, 459), (458, 457, 465, 466), (469, 470, 457, 458), (460, 459, 467, 468), (471, 472, 459, 460), (444, 463, 461, 442), (442, 461, 462, 474), (474, 462, 456, 475), (446, 464, 463, 444), (473, 469, 472, 445), (443, 470, 469, 473), (445, 472, 471, 446), (544, 541, 147, 146), (541, 550, 479, 147), (477, 476, 542, 543), (483, 479, 550, 559), (560, 551, 480, 142), (556, 555, 481, 144), (557, 556, 144, 482), (558, 557, 482, 143), (559, 558, 143, 483), (561, 560, 142, 484), (562, 561, 484, 141), (564, 562, 141, 139), (563, 564, 139, 140), (491, 486, 533, 539), (554, 541, 486, 491), (485, 490, 537, 532), (487, 485, 532, 534), (486, 489, 536, 533), (488, 487, 534, 535), (543, 542, 487, 488), (489, 488, 535, 536), (544, 543, 488, 489), (490, 492, 538, 537), (552, 553, 492, 490), (492, 491, 539, 538), (553, 554, 491, 492), (499, 494, 526, 531), (539, 533, 494, 499), (493, 498, 529, 525), (532, 537, 498, 493), (495, 493, 525, 437), (534, 532, 493, 495), (494, 497, 528, 526), (533, 536, 497, 494), (496, 495, 437, 527), (535, 534, 495, 496), (497, 496, 527, 528), (536, 535, 496, 497), (498, 500, 530, 529), (537, 538, 500, 498), (500, 499, 531, 530), (538, 539, 499, 500), (524, 518, 502, 507), (517, 522, 506, 501), (519, 517, 501, 503), (518, 521, 505, 502), (520, 519, 503, 504), (521, 520, 504, 505), (522, 523, 508, 506), (523, 524, 507, 508), (554, 550, 541), (559, 550, 554, 567), (565, 552, 551, 560), (566, 553, 552, 565), (567, 554, 553, 566), (803, 805, 555, 556), (572, 803, 556, 557), (570, 572, 557, 558), (567, 570, 558, 559), (565, 560, 561, 568), (568, 561, 562, 801), (801, 562, 564, 571), (571, 564, 563, 804), (569, 566, 565, 568), (570, 567, 566, 569), (802, 569, 568, 801), (572, 570, 569, 802), (177, 181, 182, 180), (177, 180, 179, 178), (175, 176, 182, 181), (165, 174, 176, 175), (165, 166, 173, 174), (167, 173, 166, 168), (456, 462, 461, 463), (455, 456, 463, 464), (453, 455, 464, 454), (447, 453, 454, 448), (447, 448, 452, 449), (450, 449, 452, 451), (115, 574, 575, 116), (574, 114, 113, 575), (117, 589, 574, 115), (589, 183, 114, 574), (118, 588, 587, 119), (588, 184, 185, 587), (119, 587, 586, 120), (587, 185, 186, 586), (121, 585, 588, 118), (585, 187, 184, 588), (120, 586, 584, 122), (586, 186, 188, 584), (122, 584, 589, 117), (584, 188, 183, 589), (116, 575, 585, 121), (575, 113, 187, 585), (502, 577, 582, 507), (577, 510, 516, 582), (506, 581, 576, 501), (581, 514, 509, 576), (501, 576, 578, 503), (576, 509, 511, 578), (505, 580, 577, 502), (580, 512, 510, 577), (503, 578, 579, 504), (578, 511, 513, 579), (504, 579, 580, 505), (579, 513, 512, 580), (508, 583, 581, 506), (583, 515, 514, 581), (507, 582, 583, 508), (582, 516, 515, 583), (89, 137, 88), (137, 134, 88), (541, 544, 486), (544, 489, 486), (590, 310, 306), (309, 590, 306), (590, 312, 310), (325, 592, 590, 309), (592, 313, 312, 590), (324, 591, 592, 325), (591, 321, 313, 592), (591, 329, 323), (321, 591, 323), (591, 324, 329), (148, 593, 138), (476, 593, 594, 542), (593, 148, 540, 594), (594, 540, 485), (138, 593, 476, 136), (485, 487, 542, 594), (148, 138, 133), (540, 490, 485), (81, 148, 133, 80), (551, 552, 490, 540), (631, 595, 598, 621), (595, 596, 599, 598), (596, 597, 600, 599), (601, 631, 611, 602), (602, 604, 603, 601), (604, 605, 606, 603), (607, 611, 616, 608), (608, 610, 609, 607), (610, 612, 613, 609), (614, 616, 622, 618), (618, 619, 615, 614), (619, 620, 617, 615), (621, 623, 632, 631), (631, 632, 633, 611), (611, 633, 616), (616, 633, 624, 622), (623, 625, 634, 632), (632, 634, 635, 633), (633, 635, 626, 624), (598, 673, 650, 621), (676, 595, 631, 640), (601, 670, 640, 631), (611, 660, 669, 602), (616, 655, 663, 608), (622, 649, 653, 618), (623, 648, 646, 625), (621, 650, 648, 623), (624, 647, 649, 622), (619, 652, 651, 620), (618, 653, 652, 619), (620, 651, 654, 617), (617, 654, 656, 615), (615, 656, 657, 614), (614, 657, 655, 616), (612, 659, 658, 613), (610, 661, 659, 612), (613, 658, 662, 609), (608, 663, 661, 610), (609, 662, 664, 607), (607, 664, 660, 611), (605, 666, 665, 606), (604, 667, 666, 605), (606, 665, 668, 603), (602, 669, 667, 604), (603, 668, 670, 601), (600, 671, 672, 599), (599, 672, 673, 598), (597, 674, 671, 600), (596, 675, 674, 597), (595, 676, 675, 596), (640, 650, 673, 676), (672, 675, 676, 673), (671, 674, 675, 672), (660, 640, 670, 669), (668, 667, 669, 670), (665, 666, 667, 668), (655, 660, 664, 663), (662, 661, 663, 664), (658, 659, 661, 662), (649, 655, 657, 653), (656, 652, 653, 657), (654, 651, 652, 656), (639, 648, 650, 640), (638, 639, 640, 660), (638, 660, 655), (647, 638, 655, 649), (637, 646, 648, 639), (636, 637, 639, 638), (645, 636, 638, 647), (636, 645, 677, 678), (626, 684, 677, 645), (626, 635, 683, 684), (634, 682, 683, 635), (636, 678, 679, 637), (637, 679, 680, 646), (625, 646, 680, 681), (625, 681, 682, 634), (641, 642, 643), (642, 644, 643), (643, 644, 647), (644, 645, 647), (628, 643, 624), (643, 647, 624), (626, 645, 627), (645, 644, 627), (630, 641, 628), (641, 643, 628), (629, 642, 641), (629, 641, 630), (627, 644, 629), (644, 642, 629), (627, 629, 628), (629, 630, 628), (626, 627, 624), (627, 628, 624), (39, 685, 686, 40), (685, 31, 32, 686), (40, 686, 687, 41), (686, 32, 33, 687), (42, 688, 43), (42, 34, 35, 688), (43, 688, 685, 39), (688, 35, 31, 685), (44, 36, 34, 42), (689, 37, 36, 44), (41, 687, 690, 45), (687, 33, 38, 690), (45, 690, 689), (690, 38, 37, 689), (691, 692, 814, 813), (806, 692, 691), (694, 691, 813, 818), (810, 806, 691, 694), (692, 807, 815, 814), (807, 809, 817, 815), (693, 696, 820, 816), (808, 812, 696, 693), (809, 693, 816, 817), (809, 808, 693), (695, 694, 818, 819), (811, 810, 694, 695), (696, 695, 819, 820), (812, 811, 695, 696), (754, 757, 753), (755, 757, 754), (752, 753, 751), (754, 753, 752), (737, 752, 739), (754, 752, 737), (752, 751, 740), (752, 740, 739), (740, 753, 738), (751, 753, 740), (736, 754, 737), (755, 754, 736), (738, 757, 734), (753, 757, 738), (737, 734, 736), (738, 734, 737), (739, 738, 737), (740, 738, 739), (756, 747, 699, 700), (756, 700, 701, 735), (744, 735, 701, 702), (745, 744, 702, 703), (747, 746, 698, 699), (755, 697, 698, 746), (755, 736, 704, 697), (745, 703, 704, 736), (736, 734, 743, 745), (745, 743, 742, 744), (744, 742, 733, 735), (734, 732, 726, 743), (743, 726, 721), (743, 721, 741, 742), (742, 741, 731, 733), (727, 725, 729, 730), (725, 724, 728, 729), (732, 728, 724, 726), (723, 719, 720, 722), (719, 717, 718, 720), (726, 718, 717, 721), (716, 713, 714, 715), (713, 711, 712, 714), (721, 712, 711, 741), (710, 709, 706, 707), (709, 708, 705, 706), (741, 705, 708, 731), (786, 785, 706, 705), (785, 784, 707, 706), (784, 781, 710, 707), (782, 783, 708, 709), (781, 782, 709, 710), (778, 780, 711, 713), (779, 777, 714, 712), (775, 778, 713, 716), (777, 776, 715, 714), (776, 775, 716, 715), (774, 770, 721, 717), (772, 774, 717, 719), (773, 771, 720, 718), (768, 772, 719, 723), (771, 769, 722, 720), (769, 768, 723, 722), (767, 765, 726, 724), (766, 767, 724, 725), (764, 766, 725, 727), (761, 764, 727, 730), (763, 762, 729, 728), (762, 761, 730, 729), (757, 759, 732, 734), (760, 758, 733, 731), (758, 756, 735, 733), (759, 763, 728, 732), (765, 773, 718, 726), (770, 779, 712, 721), (780, 750, 741, 711), (705, 741, 750, 786), (783, 760, 731, 708), (748, 757, 755, 746), (749, 748, 746, 747), (758, 749, 747, 756), (765, 759, 757, 748), (770, 765, 748), (750, 770, 748, 749), (760, 750, 749, 758), (762, 766, 764, 761), (763, 767, 766, 762), (767, 763, 759, 765), (771, 772, 768, 769), (773, 774, 772, 771), (774, 773, 765, 770), (777, 778, 775, 776), (779, 780, 778, 777), (780, 779, 770, 750), (785, 782, 781, 784), (786, 783, 782, 785), (750, 760, 783, 786), (848, 792, 836, 851), (846, 790, 833, 789), (836, 792, 835), (789, 833, 831), (787, 788, 830, 829), (845, 849, 788, 787), (791, 787, 829, 834), (850, 845, 787, 791), (788, 789, 831, 830), (849, 846, 789, 788), (836, 832, 847, 851), (790, 847, 832, 833), (792, 791, 834, 835), (848, 850, 791, 792), (793, 794, 822, 821), (829, 830, 794, 793), (798, 793, 821, 826), (834, 829, 793, 798), (794, 795, 823, 822), (830, 831, 795, 794), (795, 797, 825, 823), (831, 833, 797, 795), (796, 800, 828, 824), (832, 836, 800, 796), (797, 796, 824, 825), (833, 832, 796, 797), (799, 798, 826, 827), (835, 834, 798, 799), (800, 799, 827, 828), (836, 835, 799, 800), (814, 801, 571, 813), (813, 571, 804, 818), (815, 802, 801, 814), (817, 572, 802, 815), (820, 805, 803, 816), (816, 803, 572, 817), (818, 804, 573, 819), (819, 573, 805, 820), (821, 822, 692, 806), (826, 821, 806, 810), (822, 823, 807, 692), (823, 825, 809, 807), (824, 828, 812, 808), (825, 824, 808, 809), (827, 826, 810, 811), (828, 827, 811, 812), (837, 703, 702, 838), (842, 704, 703, 837), (838, 702, 701, 839), (839, 701, 700, 841), (840, 699, 698, 844), (841, 700, 699, 840), (843, 697, 704, 842), (844, 698, 697, 843), (845, 837, 838, 849), (845, 850, 842, 837), (846, 849, 838, 839), (846, 839, 841, 790), (847, 840, 844, 851), (841, 840, 847, 790), (848, 843, 842, 850), (844, 843, 848, 851), (146, 477, 544), (477, 543, 544), (148, 480, 540), (480, 551, 540)])
me_male_character.polygons.foreach_set('use_smooth', [True] * 907)
me_male_character.use_remesh_preserve_volume = False
me_male_character.use_remesh_preserve_attributes = False
me_male_character.use_mirror_vertex_groups = False
me_male_character.update()

# ---- objects
ob_male_character = bpy.data.objects.new('Male_Character', me_male_character)

# ---- transforms, parenting, visibility, modifiers, constraints
ob_male_character.location = (0.0, 0.0, 0.0)
ob_male_character.lock_rotations_4d = False
ob_male_character.empty_display_type = 'ARROWS'
ob_male_character.lineart.crease_threshold = 0.0

# ---- collection membership
col_collection_1.objects.link(ob_male_character)

# ---- scene / render settings (as saved in the file)
scene.frame_start = 1; scene.frame_end = 250; scene.frame_set(1)
scene.render.engine = 'BLENDER_EEVEE_NEXT'
scene.render.image_settings.file_format = 'JPEG'
scene.render.image_settings.color_mode = 'RGB'
scene.render.image_settings.compression = 90
scene.render.resolution_x = 800
scene.render.resolution_y = 600
scene.render.pixel_aspect_x = 100.0
scene.render.pixel_aspect_y = 100.0
scene.render.fps = 25
scene.render.dither_intensity = 0.0
scene.render.use_compositing = False
scene.render.use_sequencer = False
scene.render.bake_margin = 2
scene.render.bake_bias = 0.0
scene.render.use_stamp_time = False
scene.render.use_stamp_date = False
scene.render.use_stamp_frame = False
scene.render.use_stamp_camera = False
scene.render.use_stamp_scene = False
scene.render.use_stamp_filename = False
scene.render.use_stamp_render_time = False
scene.render.stamp_font_size = 0
scene.cycles.use_denoising = False
scene.cycles.samples = 10
scene.cycles.sampling_pattern = 'TABULATED_SOBOL'
scene.cycles.light_sampling_threshold = 0.0
scene.cycles.use_adaptive_sampling = False
scene.cycles.use_light_tree = False
scene.cycles.blur_glossy = 0.0
scene.cycles.volume_bounces = 1
scene.cycles.pixel_filter_type = 'GAUSSIAN'
scene.cycles.sample_clamp_indirect = 0.0
scene.view_settings.view_transform = 'Raw'
bpy.context.view_layer.update()

# ---- added for rendering (the .blend has no active camera): camera
cam_auto = bpy.data.cameras.new('AutoCamera')
cam_auto.lens = 50.0
cam_auto.sensor_width = 36.0
cam_auto.clip_end = 1000.0
ob_auto_camera = bpy.data.objects.new('AutoCamera', cam_auto)
scene.collection.objects.link(ob_auto_camera)
ob_auto_camera.location = (25.2625, -30.315, 20.21)
ob_auto_camera.rotation_euler = (1.09748, -7.21219e-08, 0.694738)
scene.camera = ob_auto_camera
bpy.context.view_layer.update()
